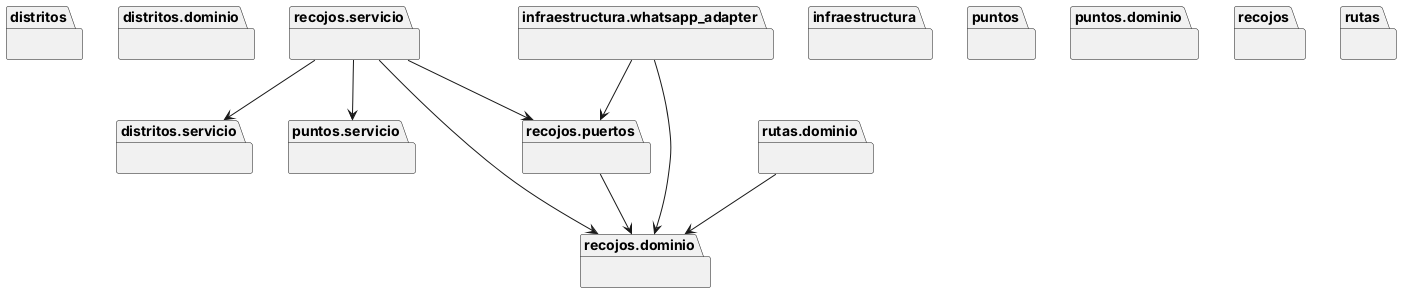

The diagram above was rendered by PlantUML. Its source (embedded in the PNG):
@startuml packages_ecorecicla
set namespaceSeparator none
package "distritos" as distritos {
}
package "distritos.dominio" as distritos.dominio {
}
package "distritos.servicio" as distritos.servicio {
}
package "infraestructura" as infraestructura {
}
package "infraestructura.whatsapp_adapter" as infraestructura.whatsapp_adapter {
}
package "puntos" as puntos {
}
package "puntos.dominio" as puntos.dominio {
}
package "puntos.servicio" as puntos.servicio {
}
package "recojos" as recojos {
}
package "recojos.dominio" as recojos.dominio {
}
package "recojos.puertos" as recojos.puertos {
}
package "recojos.servicio" as recojos.servicio {
}
package "rutas" as rutas {
}
package "rutas.dominio" as rutas.dominio {
}
infraestructura.whatsapp_adapter --> recojos.dominio
infraestructura.whatsapp_adapter --> recojos.puertos
recojos.puertos --> recojos.dominio
recojos.servicio --> distritos.servicio
recojos.servicio --> puntos.servicio
recojos.servicio --> recojos.dominio
recojos.servicio --> recojos.puertos
rutas.dominio --> recojos.dominio
@enduml